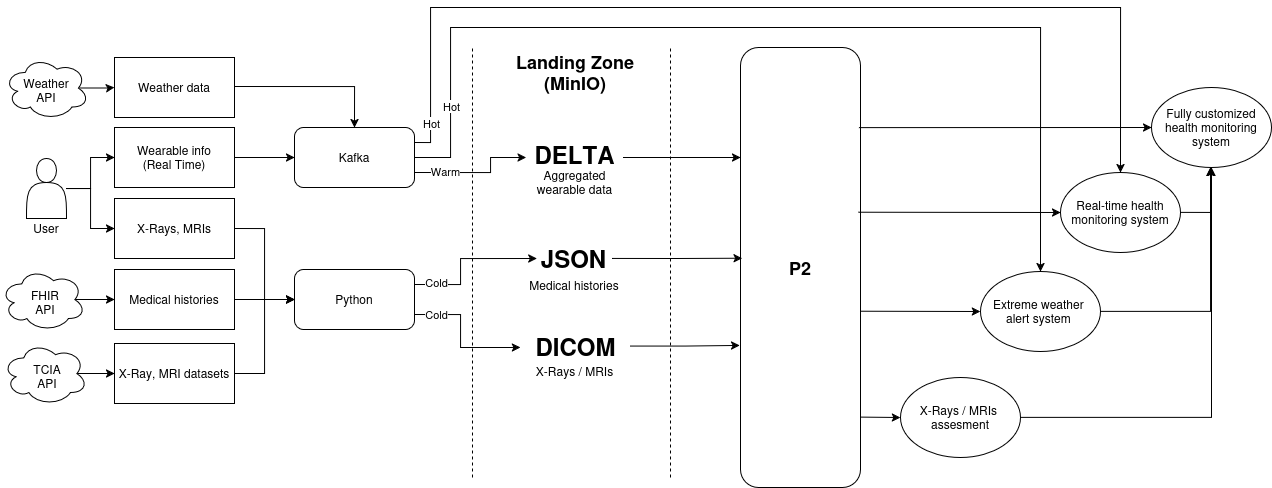

The diagram above was exported from draw.io. Its source (the exported page's mxGraphModel, read from the mxfile embedded in the PNG):
<mxGraphModel dx="1341" dy="1982" grid="1" gridSize="10" guides="1" tooltips="1" connect="1" arrows="1" fold="1" page="1" pageScale="1" pageWidth="827" pageHeight="1169" math="0" shadow="0">
  <root>
    <mxCell id="0" />
    <mxCell id="1" parent="0" />
    <mxCell id="ueGmXpn60np-D3m2VliI-12" edge="1" parent="1" style="edgeStyle=orthogonalEdgeStyle;rounded=0;orthogonalLoop=1;jettySize=auto;html=1;entryX=0.5;entryY=0;entryDx=0;entryDy=0;" target="oi5LS3giCfDhGNpOUsNB-5">
      <mxGeometry relative="1" as="geometry">
        <mxPoint x="264" y="49" as="sourcePoint" />
      </mxGeometry>
    </mxCell>
    <mxCell id="RxgzVegm1gByGuI5imnK-1" edge="1" parent="1" source="oi5LS3giCfDhGNpOUsNB-5" style="edgeStyle=orthogonalEdgeStyle;rounded=0;orthogonalLoop=1;jettySize=auto;html=1;exitX=1;exitY=0.25;exitDx=0;exitDy=0;entryX=0.5;entryY=0;entryDx=0;entryDy=0;" target="oi5LS3giCfDhGNpOUsNB-83">
      <mxGeometry relative="1" as="geometry">
        <Array as="points">
          <mxPoint x="460" y="105" />
          <mxPoint x="460" y="-30" />
          <mxPoint x="1150" y="-30" />
        </Array>
        <mxPoint x="444" y="75" as="sourcePoint" />
        <mxPoint x="1010" y="130" as="targetPoint" />
      </mxGeometry>
    </mxCell>
    <mxCell id="RxgzVegm1gByGuI5imnK-18" connectable="0" parent="RxgzVegm1gByGuI5imnK-1" style="edgeLabel;html=1;align=center;verticalAlign=middle;resizable=0;points=[];" value="Hot" vertex="1">
      <mxGeometry relative="1" x="-0.9286" as="geometry">
        <mxPoint as="offset" />
      </mxGeometry>
    </mxCell>
    <mxCell id="RxgzVegm1gByGuI5imnK-17" edge="1" parent="1" source="oi5LS3giCfDhGNpOUsNB-5" style="edgeStyle=orthogonalEdgeStyle;rounded=0;orthogonalLoop=1;jettySize=auto;html=1;exitX=1;exitY=0.5;exitDx=0;exitDy=0;entryX=0.5;entryY=0;entryDx=0;entryDy=0;" target="oi5LS3giCfDhGNpOUsNB-84">
      <mxGeometry relative="1" as="geometry">
        <Array as="points">
          <mxPoint x="480" y="120" />
          <mxPoint x="480" y="-10" />
          <mxPoint x="1070" y="-10" />
        </Array>
      </mxGeometry>
    </mxCell>
    <mxCell id="RxgzVegm1gByGuI5imnK-19" connectable="0" parent="RxgzVegm1gByGuI5imnK-17" style="edgeLabel;html=1;align=center;verticalAlign=middle;resizable=0;points=[];" value="Hot" vertex="1">
      <mxGeometry relative="1" x="-0.8253" as="geometry">
        <mxPoint as="offset" />
      </mxGeometry>
    </mxCell>
    <mxCell id="RxgzVegm1gByGuI5imnK-44" edge="1" parent="1" source="oi5LS3giCfDhGNpOUsNB-5" style="edgeStyle=orthogonalEdgeStyle;rounded=0;orthogonalLoop=1;jettySize=auto;html=1;exitX=1;exitY=0.75;exitDx=0;exitDy=0;" target="-r6ANKNOt9ox8iT4f0L_-53">
      <mxGeometry relative="1" as="geometry">
        <Array as="points">
          <mxPoint x="520" y="135" />
          <mxPoint x="520" y="120" />
        </Array>
      </mxGeometry>
    </mxCell>
    <mxCell id="RxgzVegm1gByGuI5imnK-45" connectable="0" parent="RxgzVegm1gByGuI5imnK-44" style="edgeLabel;html=1;align=center;verticalAlign=middle;resizable=0;points=[];" value="Warm" vertex="1">
      <mxGeometry relative="1" x="-0.6827" y="2" as="geometry">
        <mxPoint x="10" as="offset" />
      </mxGeometry>
    </mxCell>
    <mxCell id="oi5LS3giCfDhGNpOUsNB-5" parent="1" style="rounded=1;whiteSpace=wrap;html=1;" value="Kafka" vertex="1">
      <mxGeometry height="60" width="120" x="324" y="90" as="geometry" />
    </mxCell>
    <mxCell id="RxgzVegm1gByGuI5imnK-38" edge="1" parent="1" source="oi5LS3giCfDhGNpOUsNB-16" style="edgeStyle=orthogonalEdgeStyle;rounded=0;orthogonalLoop=1;jettySize=auto;html=1;exitX=1;exitY=0.25;exitDx=0;exitDy=0;entryX=0;entryY=0.5;entryDx=0;entryDy=0;" target="-r6ANKNOt9ox8iT4f0L_-50">
      <mxGeometry relative="1" as="geometry">
        <Array as="points">
          <mxPoint x="490" y="247" />
          <mxPoint x="490" y="221" />
        </Array>
      </mxGeometry>
    </mxCell>
    <mxCell id="RxgzVegm1gByGuI5imnK-39" connectable="0" parent="RxgzVegm1gByGuI5imnK-38" style="edgeLabel;html=1;align=center;verticalAlign=middle;resizable=0;points=[];" value="Cold" vertex="1">
      <mxGeometry relative="1" x="-0.7552" y="1" as="geometry">
        <mxPoint x="3" y="-2" as="offset" />
      </mxGeometry>
    </mxCell>
    <mxCell id="RxgzVegm1gByGuI5imnK-40" edge="1" parent="1" source="oi5LS3giCfDhGNpOUsNB-16" style="edgeStyle=orthogonalEdgeStyle;rounded=0;orthogonalLoop=1;jettySize=auto;html=1;exitX=1;exitY=0.75;exitDx=0;exitDy=0;entryX=-0.005;entryY=0.546;entryDx=0;entryDy=0;entryPerimeter=0;" target="-r6ANKNOt9ox8iT4f0L_-49">
      <mxGeometry relative="1" as="geometry">
        <Array as="points">
          <mxPoint x="490" y="277" />
          <mxPoint x="490" y="310" />
          <mxPoint x="540" y="310" />
        </Array>
        <mxPoint x="540" y="310" as="targetPoint" />
      </mxGeometry>
    </mxCell>
    <mxCell id="RxgzVegm1gByGuI5imnK-41" connectable="0" parent="RxgzVegm1gByGuI5imnK-40" style="edgeLabel;html=1;align=center;verticalAlign=middle;resizable=0;points=[];" value="Cold" vertex="1">
      <mxGeometry relative="1" x="-0.7132" y="3" as="geometry">
        <mxPoint x="1" y="2" as="offset" />
      </mxGeometry>
    </mxCell>
    <mxCell id="oi5LS3giCfDhGNpOUsNB-16" parent="1" style="rounded=1;whiteSpace=wrap;html=1;" value="Python" vertex="1">
      <mxGeometry height="60" width="120" x="324" y="232" as="geometry" />
    </mxCell>
    <mxCell id="oi5LS3giCfDhGNpOUsNB-54" parent="1" style="text;html=1;whiteSpace=wrap;strokeColor=none;fillColor=none;align=center;verticalAlign=middle;rounded=0;" value="Aggregated wearable data" vertex="1">
      <mxGeometry height="30" width="85" x="561.51" y="130" as="geometry" />
    </mxCell>
    <mxCell id="oi5LS3giCfDhGNpOUsNB-55" edge="1" parent="1" style="endArrow=none;dashed=1;html=1;rounded=0;" value="">
      <mxGeometry height="50" relative="1" width="50" as="geometry">
        <mxPoint x="502" y="440" as="sourcePoint" />
        <mxPoint x="502" y="10" as="targetPoint" />
      </mxGeometry>
    </mxCell>
    <mxCell id="oi5LS3giCfDhGNpOUsNB-56" parent="1" style="text;html=1;whiteSpace=wrap;strokeColor=none;fillColor=none;align=center;verticalAlign=middle;rounded=0;" value="&lt;b&gt;&lt;font style=&quot;font-size: 18px;&quot;&gt;Landing Zone (MinIO)&lt;/font&gt;&lt;/b&gt;" vertex="1">
      <mxGeometry height="30" width="170" x="520.01" y="20" as="geometry" />
    </mxCell>
    <mxCell id="oi5LS3giCfDhGNpOUsNB-72" edge="1" parent="1" style="endArrow=none;dashed=1;html=1;rounded=0;" value="">
      <mxGeometry height="50" relative="1" width="50" as="geometry">
        <mxPoint x="700" y="440" as="sourcePoint" />
        <mxPoint x="700" y="10" as="targetPoint" />
      </mxGeometry>
    </mxCell>
    <mxCell id="oi5LS3giCfDhGNpOUsNB-75" parent="1" style="rounded=1;whiteSpace=wrap;html=1;" value="&lt;font style=&quot;font-size: 18px;&quot;&gt;&lt;b&gt;P2&lt;/b&gt;&lt;/font&gt;" vertex="1">
      <mxGeometry height="440" width="120" x="770" y="10" as="geometry" />
    </mxCell>
    <mxCell id="oi5LS3giCfDhGNpOUsNB-82" parent="1" style="ellipse;whiteSpace=wrap;html=1;" value="Fully customized health monitoring system" vertex="1">
      <mxGeometry height="80" width="120" x="1181" y="50" as="geometry" />
    </mxCell>
    <mxCell id="RxgzVegm1gByGuI5imnK-16" edge="1" parent="1" source="oi5LS3giCfDhGNpOUsNB-83" style="edgeStyle=orthogonalEdgeStyle;rounded=0;orthogonalLoop=1;jettySize=auto;html=1;exitX=1;exitY=0.5;exitDx=0;exitDy=0;">
      <mxGeometry relative="1" as="geometry">
        <mxPoint x="1240" y="130.00000000000023" as="targetPoint" />
      </mxGeometry>
    </mxCell>
    <mxCell id="oi5LS3giCfDhGNpOUsNB-83" parent="1" style="ellipse;whiteSpace=wrap;html=1;" value="Real-time health monitoring system" vertex="1">
      <mxGeometry height="80" width="120" x="1090" y="135" as="geometry" />
    </mxCell>
    <mxCell id="RxgzVegm1gByGuI5imnK-15" edge="1" parent="1" source="oi5LS3giCfDhGNpOUsNB-84" style="edgeStyle=orthogonalEdgeStyle;rounded=0;orthogonalLoop=1;jettySize=auto;html=1;exitX=1;exitY=0.5;exitDx=0;exitDy=0;">
      <mxGeometry relative="1" as="geometry">
        <mxPoint x="1240" y="130.00000000000023" as="targetPoint" />
      </mxGeometry>
    </mxCell>
    <mxCell id="oi5LS3giCfDhGNpOUsNB-84" parent="1" style="ellipse;whiteSpace=wrap;html=1;" value="&lt;div&gt;Extreme weather&amp;nbsp;&lt;/div&gt;&lt;div&gt;alert system&amp;nbsp;&lt;/div&gt;" vertex="1">
      <mxGeometry height="80" width="120" x="1010" y="234" as="geometry" />
    </mxCell>
    <mxCell id="oi5LS3giCfDhGNpOUsNB-95" edge="1" parent="1" source="oi5LS3giCfDhGNpOUsNB-85" style="edgeStyle=orthogonalEdgeStyle;rounded=0;orthogonalLoop=1;jettySize=auto;html=1;entryX=0.5;entryY=1;entryDx=0;entryDy=0;" target="oi5LS3giCfDhGNpOUsNB-82">
      <mxGeometry relative="1" as="geometry" />
    </mxCell>
    <mxCell id="oi5LS3giCfDhGNpOUsNB-85" parent="1" style="ellipse;whiteSpace=wrap;html=1;" value="&lt;div&gt;X-Rays / MRIs&amp;nbsp;&lt;/div&gt;&lt;div&gt;assesment&lt;/div&gt;" vertex="1">
      <mxGeometry height="80" width="120" x="930" y="340" as="geometry" />
    </mxCell>
    <mxCell id="oi5LS3giCfDhGNpOUsNB-86" edge="1" parent="1" style="endArrow=classic;html=1;rounded=0;entryX=0;entryY=0.5;entryDx=0;entryDy=0;exitX=0.987;exitY=0.16;exitDx=0;exitDy=0;exitPerimeter=0;" target="oi5LS3giCfDhGNpOUsNB-82" value="">
      <mxGeometry height="50" relative="1" width="50" as="geometry">
        <mxPoint x="888.44" y="90.11999999999986" as="sourcePoint" />
        <mxPoint x="950.0000000000032" y="89.72" as="targetPoint" />
      </mxGeometry>
    </mxCell>
    <mxCell id="oi5LS3giCfDhGNpOUsNB-87" edge="1" parent="1" style="endArrow=classic;html=1;rounded=0;exitX=0.987;exitY=0.16;exitDx=0;exitDy=0;exitPerimeter=0;" target="oi5LS3giCfDhGNpOUsNB-83" value="">
      <mxGeometry height="50" relative="1" width="50" as="geometry">
        <mxPoint x="888" y="174.72" as="sourcePoint" />
        <mxPoint x="950" y="174.72" as="targetPoint" />
      </mxGeometry>
    </mxCell>
    <mxCell id="oi5LS3giCfDhGNpOUsNB-88" edge="1" parent="1" style="endArrow=classic;html=1;rounded=0;entryX=0;entryY=0.5;entryDx=0;entryDy=0;exitX=0.987;exitY=0.16;exitDx=0;exitDy=0;exitPerimeter=0;" target="oi5LS3giCfDhGNpOUsNB-84" value="">
      <mxGeometry height="50" relative="1" width="50" as="geometry">
        <mxPoint x="890" y="273.72" as="sourcePoint" />
        <mxPoint x="952" y="273.72" as="targetPoint" />
      </mxGeometry>
    </mxCell>
    <mxCell id="oi5LS3giCfDhGNpOUsNB-89" edge="1" parent="1" source="oi5LS3giCfDhGNpOUsNB-75" style="endArrow=classic;html=1;rounded=0;entryX=0;entryY=0.5;entryDx=0;entryDy=0;exitX=0.998;exitY=0.84;exitDx=0;exitDy=0;exitPerimeter=0;" target="oi5LS3giCfDhGNpOUsNB-85" value="">
      <mxGeometry height="50" relative="1" width="50" as="geometry">
        <mxPoint x="890" y="375.72" as="sourcePoint" />
        <mxPoint x="952" y="375.72" as="targetPoint" />
      </mxGeometry>
    </mxCell>
    <mxCell id="-r6ANKNOt9ox8iT4f0L_-12" parent="1" style="rounded=0;whiteSpace=wrap;html=1;" value="Weather data" vertex="1">
      <mxGeometry height="60" width="120" x="144" y="20" as="geometry" />
    </mxCell>
    <mxCell id="RxgzVegm1gByGuI5imnK-24" edge="1" parent="1" source="-r6ANKNOt9ox8iT4f0L_-20" style="edgeStyle=orthogonalEdgeStyle;rounded=0;orthogonalLoop=1;jettySize=auto;html=1;exitX=1;exitY=0.5;exitDx=0;exitDy=0;entryX=0;entryY=0.5;entryDx=0;entryDy=0;" target="oi5LS3giCfDhGNpOUsNB-16">
      <mxGeometry relative="1" as="geometry" />
    </mxCell>
    <mxCell id="-r6ANKNOt9ox8iT4f0L_-20" parent="1" style="rounded=0;whiteSpace=wrap;html=1;" value="X-Ray, MRI datasets" vertex="1">
      <mxGeometry height="60" width="120" x="144" y="306" as="geometry" />
    </mxCell>
    <mxCell id="-r6ANKNOt9ox8iT4f0L_-24" edge="1" parent="1" style="edgeStyle=orthogonalEdgeStyle;rounded=0;orthogonalLoop=1;jettySize=auto;html=1;" target="-r6ANKNOt9ox8iT4f0L_-20" value="">
      <mxGeometry relative="1" as="geometry">
        <mxPoint x="105.5" y="336" as="sourcePoint" />
      </mxGeometry>
    </mxCell>
    <mxCell id="RxgzVegm1gByGuI5imnK-21" edge="1" parent="1" source="-r6ANKNOt9ox8iT4f0L_-22" style="edgeStyle=orthogonalEdgeStyle;rounded=0;orthogonalLoop=1;jettySize=auto;html=1;exitX=1;exitY=0.5;exitDx=0;exitDy=0;entryX=0;entryY=0.5;entryDx=0;entryDy=0;" target="oi5LS3giCfDhGNpOUsNB-16">
      <mxGeometry relative="1" as="geometry" />
    </mxCell>
    <mxCell id="-r6ANKNOt9ox8iT4f0L_-22" parent="1" style="rounded=0;whiteSpace=wrap;html=1;" value="Medical histories" vertex="1">
      <mxGeometry height="60" width="120" x="144" y="232" as="geometry" />
    </mxCell>
    <mxCell id="-r6ANKNOt9ox8iT4f0L_-30" edge="1" parent="1" source="-r6ANKNOt9ox8iT4f0L_-28" style="edgeStyle=orthogonalEdgeStyle;rounded=0;orthogonalLoop=1;jettySize=auto;html=1;exitX=0.875;exitY=0.5;exitDx=0;exitDy=0;exitPerimeter=0;" target="-r6ANKNOt9ox8iT4f0L_-22" value="">
      <mxGeometry relative="1" as="geometry" />
    </mxCell>
    <mxCell id="-r6ANKNOt9ox8iT4f0L_-28" parent="1" style="ellipse;shape=cloud;whiteSpace=wrap;html=1;" value="" vertex="1">
      <mxGeometry height="63" width="85" x="30" y="230.5" as="geometry" />
    </mxCell>
    <mxCell id="-r6ANKNOt9ox8iT4f0L_-31" parent="1" style="text;html=1;whiteSpace=wrap;strokeColor=none;fillColor=none;align=center;verticalAlign=middle;rounded=0;" value="&lt;div&gt;FHIR&lt;/div&gt;&lt;div&gt;API&lt;/div&gt;" vertex="1">
      <mxGeometry height="30" width="60" x="44.5" y="250" as="geometry" />
    </mxCell>
    <mxCell id="ueGmXpn60np-D3m2VliI-6" edge="1" parent="1" source="-r6ANKNOt9ox8iT4f0L_-32" style="edgeStyle=orthogonalEdgeStyle;rounded=0;orthogonalLoop=1;jettySize=auto;html=1;exitX=0.875;exitY=0.5;exitDx=0;exitDy=0;exitPerimeter=0;" target="-r6ANKNOt9ox8iT4f0L_-12" value="">
      <mxGeometry relative="1" as="geometry" />
    </mxCell>
    <mxCell id="-r6ANKNOt9ox8iT4f0L_-32" parent="1" style="ellipse;shape=cloud;whiteSpace=wrap;html=1;" value="" vertex="1">
      <mxGeometry height="63" width="85" x="33.5" y="19" as="geometry" />
    </mxCell>
    <mxCell id="-r6ANKNOt9ox8iT4f0L_-33" parent="1" style="text;html=1;whiteSpace=wrap;strokeColor=none;fillColor=none;align=center;verticalAlign=middle;rounded=0;" value="&lt;div&gt;Weather&lt;/div&gt;&lt;div&gt;API&lt;/div&gt;" vertex="1">
      <mxGeometry height="30" width="60" x="46" y="38" as="geometry" />
    </mxCell>
    <mxCell id="-r6ANKNOt9ox8iT4f0L_-44" parent="1" style="text;html=1;whiteSpace=wrap;strokeColor=none;fillColor=none;align=center;verticalAlign=middle;rounded=0;" value="X-Rays / MRIs" vertex="1">
      <mxGeometry height="30" width="85" x="561.51" y="318.5" as="geometry" />
    </mxCell>
    <mxCell id="-r6ANKNOt9ox8iT4f0L_-46" parent="1" style="text;html=1;whiteSpace=wrap;strokeColor=none;fillColor=none;align=center;verticalAlign=middle;rounded=0;" value="Medical histories" vertex="1">
      <mxGeometry height="30" width="97.5" x="555.26" y="233" as="geometry" />
    </mxCell>
    <mxCell id="-r6ANKNOt9ox8iT4f0L_-49" parent="1" style="text;whiteSpace=wrap;strokeColor=none;fillColor=none;align=center;verticalAlign=middle;rounded=0;fontFamily=Helvetica;fontSize=24;fontColor=default;labelBorderColor=none;labelBackgroundColor=none;fontStyle=1" value="DICOM" vertex="1">
      <mxGeometry height="30" width="109" x="550.51" y="293.5" as="geometry" />
    </mxCell>
    <mxCell id="-r6ANKNOt9ox8iT4f0L_-50" parent="1" style="text;whiteSpace=wrap;strokeColor=none;fillColor=none;align=center;verticalAlign=middle;rounded=0;fontFamily=Helvetica;fontSize=24;fontColor=default;labelBorderColor=none;labelBackgroundColor=none;fontStyle=1" value="JSON" vertex="1">
      <mxGeometry height="30" width="75.25" x="566.39" y="206" as="geometry" />
    </mxCell>
    <mxCell id="BdFskK3Ll2GzT7SBabUN-1" edge="1" parent="1" source="-r6ANKNOt9ox8iT4f0L_-53" style="edgeStyle=orthogonalEdgeStyle;rounded=0;orthogonalLoop=1;jettySize=auto;html=1;entryX=0;entryY=0.25;entryDx=0;entryDy=0;" target="oi5LS3giCfDhGNpOUsNB-75">
      <mxGeometry relative="1" as="geometry">
        <Array as="points">
          <mxPoint x="680" y="120" />
          <mxPoint x="680" y="120" />
        </Array>
      </mxGeometry>
    </mxCell>
    <mxCell id="-r6ANKNOt9ox8iT4f0L_-53" parent="1" style="text;whiteSpace=wrap;strokeColor=none;fillColor=none;align=center;verticalAlign=middle;rounded=0;fontFamily=Helvetica;fontSize=24;fontColor=default;labelBorderColor=none;labelBackgroundColor=none;fontStyle=1" value="DELTA" vertex="1">
      <mxGeometry height="30" width="96.75" x="555.64" y="102" as="geometry" />
    </mxCell>
    <mxCell id="RxgzVegm1gByGuI5imnK-12" edge="1" parent="1" source="RxgzVegm1gByGuI5imnK-4" style="edgeStyle=orthogonalEdgeStyle;rounded=0;orthogonalLoop=1;jettySize=auto;html=1;entryX=0;entryY=0.5;entryDx=0;entryDy=0;" target="oi5LS3giCfDhGNpOUsNB-5">
      <mxGeometry relative="1" as="geometry" />
    </mxCell>
    <mxCell id="RxgzVegm1gByGuI5imnK-4" parent="1" style="rounded=0;whiteSpace=wrap;html=1;" value="&lt;div&gt;Wearable info&lt;/div&gt;(Real Time)" vertex="1">
      <mxGeometry height="60" width="120" x="144" y="90" as="geometry" />
    </mxCell>
    <mxCell id="RxgzVegm1gByGuI5imnK-5" edge="1" parent="1" source="RxgzVegm1gByGuI5imnK-7" style="edgeStyle=orthogonalEdgeStyle;rounded=0;orthogonalLoop=1;jettySize=auto;html=1;" target="RxgzVegm1gByGuI5imnK-11" value="">
      <mxGeometry relative="1" as="geometry" />
    </mxCell>
    <mxCell id="RxgzVegm1gByGuI5imnK-6" edge="1" parent="1" source="RxgzVegm1gByGuI5imnK-7" style="edgeStyle=orthogonalEdgeStyle;rounded=0;orthogonalLoop=1;jettySize=auto;html=1;entryX=0;entryY=0.5;entryDx=0;entryDy=0;" target="RxgzVegm1gByGuI5imnK-4">
      <mxGeometry relative="1" as="geometry" />
    </mxCell>
    <mxCell id="RxgzVegm1gByGuI5imnK-7" parent="1" style="shape=actor;whiteSpace=wrap;html=1;" value="" vertex="1">
      <mxGeometry height="60" width="40" x="56" y="121" as="geometry" />
    </mxCell>
    <mxCell id="RxgzVegm1gByGuI5imnK-8" parent="1" style="text;html=1;whiteSpace=wrap;strokeColor=none;fillColor=none;align=center;verticalAlign=middle;rounded=0;" value="User" vertex="1">
      <mxGeometry height="30" width="60" x="46" y="176" as="geometry" />
    </mxCell>
    <mxCell id="RxgzVegm1gByGuI5imnK-23" edge="1" parent="1" source="RxgzVegm1gByGuI5imnK-11" style="edgeStyle=orthogonalEdgeStyle;rounded=0;orthogonalLoop=1;jettySize=auto;html=1;exitX=1;exitY=0.5;exitDx=0;exitDy=0;entryX=0;entryY=0.5;entryDx=0;entryDy=0;" target="oi5LS3giCfDhGNpOUsNB-16">
      <mxGeometry relative="1" as="geometry" />
    </mxCell>
    <mxCell id="RxgzVegm1gByGuI5imnK-11" parent="1" style="rounded=0;whiteSpace=wrap;html=1;" value="&lt;div&gt;X-Rays, MRIs&lt;/div&gt;" vertex="1">
      <mxGeometry height="60" width="120" x="144" y="161" as="geometry" />
    </mxCell>
    <mxCell id="RxgzVegm1gByGuI5imnK-34" parent="1" style="ellipse;shape=cloud;whiteSpace=wrap;html=1;" value="" vertex="1">
      <mxGeometry height="63" width="85" x="32" y="304.5" as="geometry" />
    </mxCell>
    <mxCell id="RxgzVegm1gByGuI5imnK-35" parent="1" style="text;html=1;whiteSpace=wrap;strokeColor=none;fillColor=none;align=center;verticalAlign=middle;rounded=0;" value="TCIA&lt;div&gt;API&lt;/div&gt;" vertex="1">
      <mxGeometry height="30" width="60" x="46.5" y="324" as="geometry" />
    </mxCell>
    <mxCell id="RxgzVegm1gByGuI5imnK-42" edge="1" parent="1" source="-r6ANKNOt9ox8iT4f0L_-50" style="edgeStyle=orthogonalEdgeStyle;rounded=0;orthogonalLoop=1;jettySize=auto;html=1;exitX=1;exitY=0.5;exitDx=0;exitDy=0;entryX=0.014;entryY=0.479;entryDx=0;entryDy=0;entryPerimeter=0;" target="oi5LS3giCfDhGNpOUsNB-75">
      <mxGeometry relative="1" as="geometry" />
    </mxCell>
    <mxCell id="BdFskK3Ll2GzT7SBabUN-2" edge="1" parent="1" source="-r6ANKNOt9ox8iT4f0L_-49" style="edgeStyle=orthogonalEdgeStyle;rounded=0;orthogonalLoop=1;jettySize=auto;html=1;entryX=-0.007;entryY=0.677;entryDx=0;entryDy=0;entryPerimeter=0;" target="oi5LS3giCfDhGNpOUsNB-75">
      <mxGeometry relative="1" as="geometry" />
    </mxCell>
  </root>
</mxGraphModel>